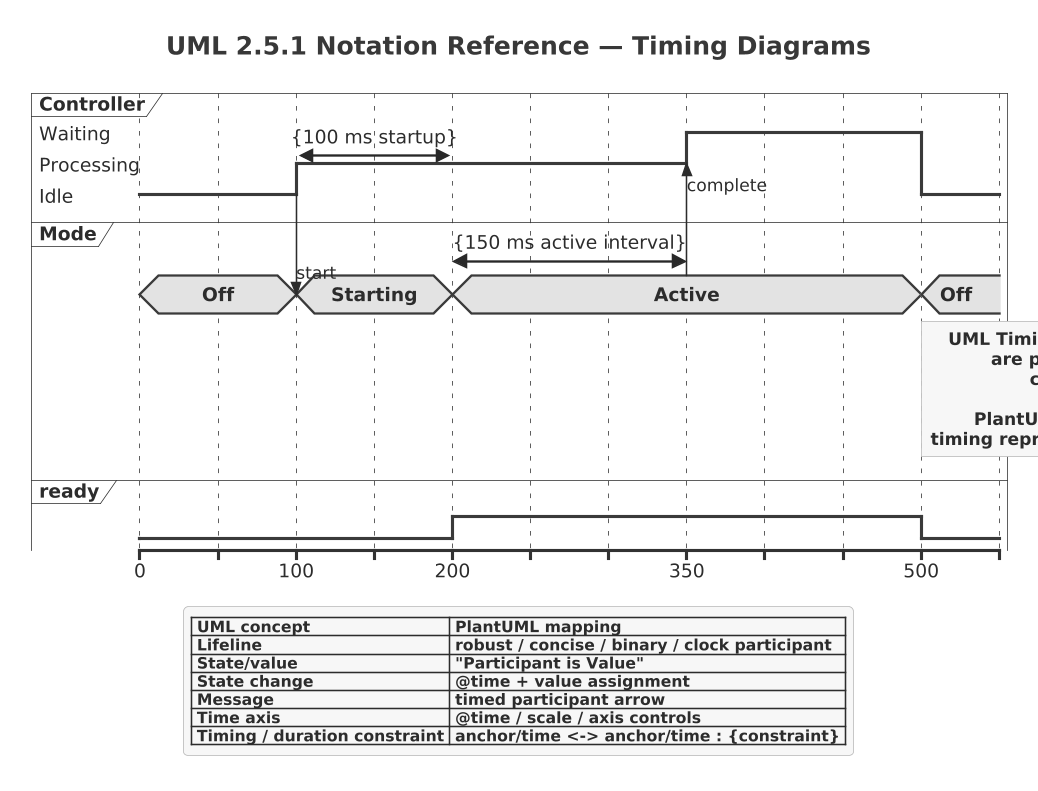

The diagram above was rendered by PlantUML. Its source (embedded in the PNG):
@startuml

skinparam dpi 150



' Source block: uml251_10_timing (uml-2.5.1-legend.puml intake)
!include ../../../../tooling/styles/plantuml/interaction/timing-diagram-style.iuml
' ============================================================================
' Section 10 — Timing Diagrams
'
' UML traceability:
'   UML 2.5.1 §17.11 Timing Diagrams
'   UML 2.5.1 §8.4 Time / §8.5 Intervals
'
' PlantUML support: Native/Partial.
' ============================================================================

title UML 2.5.1 Notation Reference — Timing Diagrams
skinparam monochrome true

robust "Controller" as Controller
concise "Mode" as Mode
binary "ready" as Ready

@0
Controller is Idle
Mode is Off
Ready is low

@100
Controller -> Mode : start
Controller is Processing
Mode is Starting

@200
Mode is Active
Ready is high

@350
Mode -> Controller : complete
Controller is Waiting

@500
Controller is Idle
Mode is Off
Ready is low

Controller@100 <-> @200 : {100 ms startup}
@200 <-> @350 : {150 ms active interval}

note bottom of Mode
  UML Timing Diagrams show Lifelines whose state/value changes
  are positioned against a time axis. Timing and duration
  constraints constrain observations or intervals.

  PlantUML robust/concise/binary/clock are renderer-specific
  timing representations that map well to common UML timing views.
end note

legend
  |= UML concept |= PlantUML mapping |
  | Lifeline | robust / concise / binary / clock participant |
  | State/value | "Participant is Value" |
  | State change | @time + value assignment |
  | Message | timed participant arrow |
  | Time axis | @time / scale / axis controls |
  | Timing / duration constraint | anchor/time <-> anchor/time : {constraint} |
endlegend
@enduml